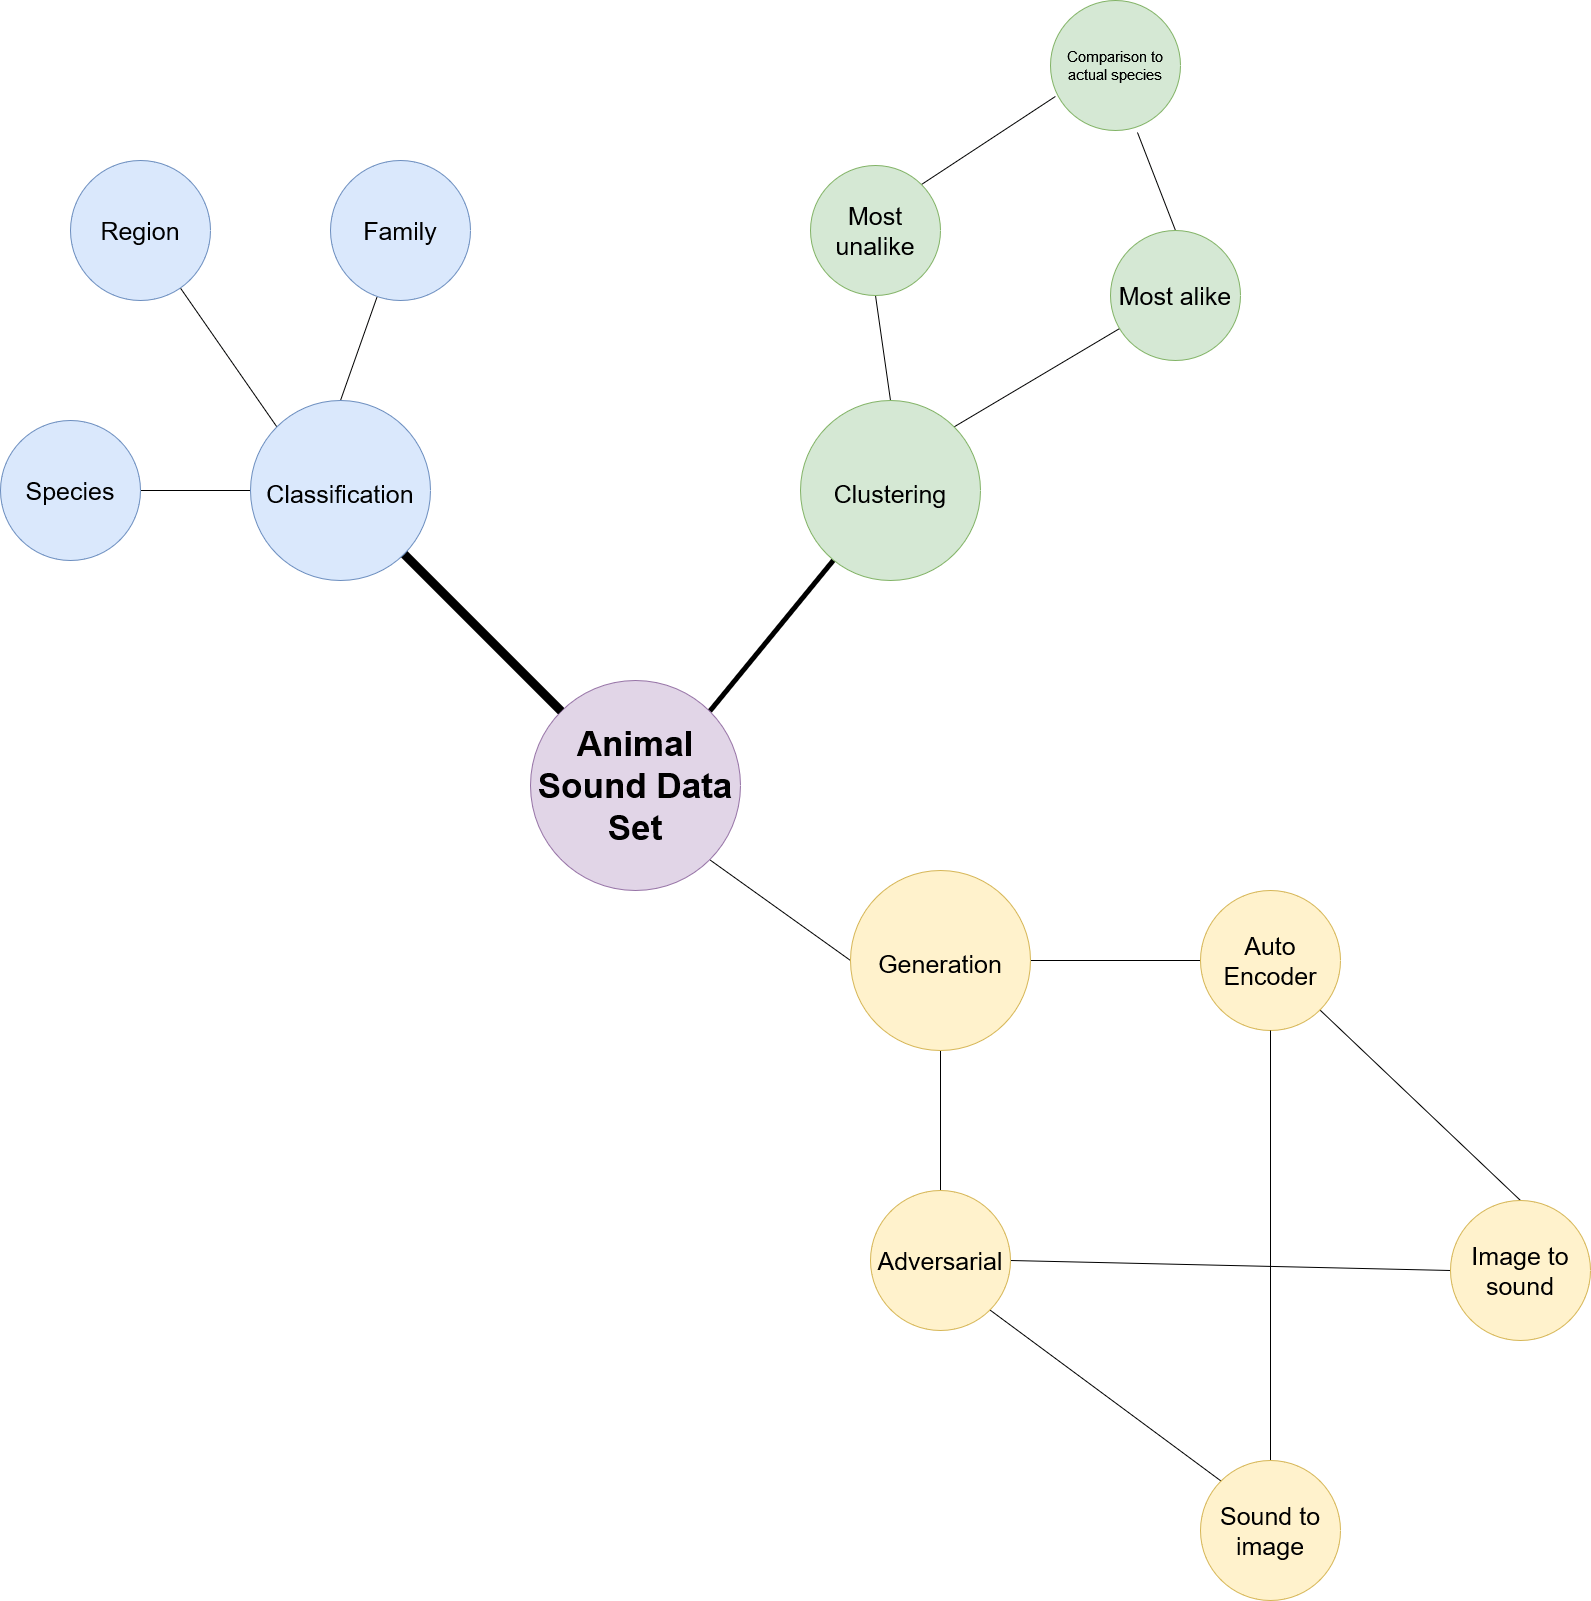

The diagram above was exported from draw.io. Its source (the exported page's mxGraphModel, read from the mxfile embedded in the PNG):
<mxGraphModel dx="3436" dy="2820" grid="1" gridSize="10" guides="1" tooltips="1" connect="1" arrows="1" fold="1" page="1" pageScale="1" pageWidth="850" pageHeight="1100" math="0" shadow="0">
  <root>
    <mxCell id="0" />
    <mxCell id="1" parent="0" />
    <mxCell id="kLqZnI9p5dYij7ibtoef-16" style="edgeStyle=none;rounded=0;orthogonalLoop=1;jettySize=auto;html=1;exitX=1;exitY=0;exitDx=0;exitDy=0;fontSize=25;endArrow=none;endFill=0;strokeWidth=5;" edge="1" parent="1" source="kLqZnI9p5dYij7ibtoef-2" target="kLqZnI9p5dYij7ibtoef-4">
      <mxGeometry relative="1" as="geometry" />
    </mxCell>
    <mxCell id="kLqZnI9p5dYij7ibtoef-21" style="edgeStyle=none;rounded=0;orthogonalLoop=1;jettySize=auto;html=1;exitX=1;exitY=1;exitDx=0;exitDy=0;entryX=0;entryY=0.5;entryDx=0;entryDy=0;fontSize=15;endArrow=none;endFill=0;" edge="1" parent="1" source="kLqZnI9p5dYij7ibtoef-2" target="kLqZnI9p5dYij7ibtoef-5">
      <mxGeometry relative="1" as="geometry" />
    </mxCell>
    <mxCell id="kLqZnI9p5dYij7ibtoef-2" value="&lt;font style=&quot;font-size: 35px&quot;&gt;&lt;b&gt;Animal Sound Data Set&lt;/b&gt;&lt;br&gt;&lt;/font&gt;" style="ellipse;whiteSpace=wrap;html=1;aspect=fixed;fillColor=#e1d5e7;strokeColor=#9673a6;" vertex="1" parent="1">
      <mxGeometry x="400" y="440" width="210" height="210" as="geometry" />
    </mxCell>
    <mxCell id="kLqZnI9p5dYij7ibtoef-12" style="rounded=0;orthogonalLoop=1;jettySize=auto;html=1;exitX=1;exitY=1;exitDx=0;exitDy=0;entryX=0;entryY=0;entryDx=0;entryDy=0;fontSize=25;endArrow=none;endFill=0;strokeWidth=9;" edge="1" parent="1" source="kLqZnI9p5dYij7ibtoef-3" target="kLqZnI9p5dYij7ibtoef-2">
      <mxGeometry relative="1" as="geometry" />
    </mxCell>
    <mxCell id="kLqZnI9p5dYij7ibtoef-13" style="edgeStyle=none;rounded=0;orthogonalLoop=1;jettySize=auto;html=1;exitX=0.5;exitY=0;exitDx=0;exitDy=0;fontSize=25;endArrow=none;endFill=0;" edge="1" parent="1" source="kLqZnI9p5dYij7ibtoef-3" target="kLqZnI9p5dYij7ibtoef-8">
      <mxGeometry relative="1" as="geometry" />
    </mxCell>
    <mxCell id="kLqZnI9p5dYij7ibtoef-14" style="edgeStyle=none;rounded=0;orthogonalLoop=1;jettySize=auto;html=1;exitX=0;exitY=0;exitDx=0;exitDy=0;fontSize=25;endArrow=none;endFill=0;" edge="1" parent="1" source="kLqZnI9p5dYij7ibtoef-3" target="kLqZnI9p5dYij7ibtoef-7">
      <mxGeometry relative="1" as="geometry" />
    </mxCell>
    <mxCell id="kLqZnI9p5dYij7ibtoef-15" style="edgeStyle=none;rounded=0;orthogonalLoop=1;jettySize=auto;html=1;exitX=0;exitY=0.5;exitDx=0;exitDy=0;fontSize=25;endArrow=none;endFill=0;" edge="1" parent="1" source="kLqZnI9p5dYij7ibtoef-3" target="kLqZnI9p5dYij7ibtoef-6">
      <mxGeometry relative="1" as="geometry" />
    </mxCell>
    <mxCell id="kLqZnI9p5dYij7ibtoef-3" value="&lt;font style=&quot;font-size: 25px&quot;&gt;Classification&lt;/font&gt;" style="ellipse;whiteSpace=wrap;html=1;aspect=fixed;fontSize=35;fillColor=#dae8fc;strokeColor=#6c8ebf;" vertex="1" parent="1">
      <mxGeometry x="120" y="160" width="180" height="180" as="geometry" />
    </mxCell>
    <mxCell id="kLqZnI9p5dYij7ibtoef-17" style="edgeStyle=none;rounded=0;orthogonalLoop=1;jettySize=auto;html=1;exitX=0.5;exitY=0;exitDx=0;exitDy=0;entryX=0.5;entryY=1;entryDx=0;entryDy=0;fontSize=25;endArrow=none;endFill=0;" edge="1" parent="1" source="kLqZnI9p5dYij7ibtoef-4" target="kLqZnI9p5dYij7ibtoef-9">
      <mxGeometry relative="1" as="geometry" />
    </mxCell>
    <mxCell id="kLqZnI9p5dYij7ibtoef-18" style="edgeStyle=none;rounded=0;orthogonalLoop=1;jettySize=auto;html=1;exitX=1;exitY=0;exitDx=0;exitDy=0;fontSize=25;endArrow=none;endFill=0;" edge="1" parent="1" source="kLqZnI9p5dYij7ibtoef-4" target="kLqZnI9p5dYij7ibtoef-10">
      <mxGeometry relative="1" as="geometry" />
    </mxCell>
    <mxCell id="kLqZnI9p5dYij7ibtoef-4" value="&lt;font style=&quot;font-size: 25px&quot;&gt;Clustering&lt;br&gt;&lt;/font&gt;" style="ellipse;whiteSpace=wrap;html=1;aspect=fixed;fontSize=35;fillColor=#d5e8d4;strokeColor=#82b366;" vertex="1" parent="1">
      <mxGeometry x="670" y="160" width="180" height="180" as="geometry" />
    </mxCell>
    <mxCell id="kLqZnI9p5dYij7ibtoef-26" style="edgeStyle=none;rounded=0;orthogonalLoop=1;jettySize=auto;html=1;exitX=0.5;exitY=1;exitDx=0;exitDy=0;fontSize=15;endArrow=none;endFill=0;" edge="1" parent="1" source="kLqZnI9p5dYij7ibtoef-5" target="kLqZnI9p5dYij7ibtoef-23">
      <mxGeometry relative="1" as="geometry" />
    </mxCell>
    <mxCell id="kLqZnI9p5dYij7ibtoef-27" style="edgeStyle=none;rounded=0;orthogonalLoop=1;jettySize=auto;html=1;exitX=1;exitY=0.5;exitDx=0;exitDy=0;entryX=0;entryY=0.5;entryDx=0;entryDy=0;fontSize=15;endArrow=none;endFill=0;" edge="1" parent="1" source="kLqZnI9p5dYij7ibtoef-5" target="kLqZnI9p5dYij7ibtoef-22">
      <mxGeometry relative="1" as="geometry" />
    </mxCell>
    <mxCell id="kLqZnI9p5dYij7ibtoef-5" value="&lt;font style=&quot;font-size: 25px&quot;&gt;Generation&lt;br&gt;&lt;/font&gt;" style="ellipse;whiteSpace=wrap;html=1;aspect=fixed;fontSize=35;fillColor=#fff2cc;strokeColor=#d6b656;" vertex="1" parent="1">
      <mxGeometry x="720" y="630" width="180" height="180" as="geometry" />
    </mxCell>
    <mxCell id="kLqZnI9p5dYij7ibtoef-6" value="Species" style="ellipse;whiteSpace=wrap;html=1;aspect=fixed;fontSize=25;fillColor=#dae8fc;strokeColor=#6c8ebf;" vertex="1" parent="1">
      <mxGeometry x="-130" y="180" width="140" height="140" as="geometry" />
    </mxCell>
    <mxCell id="kLqZnI9p5dYij7ibtoef-7" value="Region" style="ellipse;whiteSpace=wrap;html=1;aspect=fixed;fontSize=25;fillColor=#dae8fc;strokeColor=#6c8ebf;" vertex="1" parent="1">
      <mxGeometry x="-60" y="-80" width="140" height="140" as="geometry" />
    </mxCell>
    <mxCell id="kLqZnI9p5dYij7ibtoef-8" value="Family" style="ellipse;whiteSpace=wrap;html=1;aspect=fixed;fontSize=25;fillColor=#dae8fc;strokeColor=#6c8ebf;" vertex="1" parent="1">
      <mxGeometry x="200" y="-80" width="140" height="140" as="geometry" />
    </mxCell>
    <mxCell id="kLqZnI9p5dYij7ibtoef-19" style="edgeStyle=none;rounded=0;orthogonalLoop=1;jettySize=auto;html=1;exitX=1;exitY=0;exitDx=0;exitDy=0;entryX=0.038;entryY=0.738;entryDx=0;entryDy=0;entryPerimeter=0;fontSize=25;endArrow=none;endFill=0;" edge="1" parent="1" source="kLqZnI9p5dYij7ibtoef-9" target="kLqZnI9p5dYij7ibtoef-11">
      <mxGeometry relative="1" as="geometry" />
    </mxCell>
    <mxCell id="kLqZnI9p5dYij7ibtoef-9" value="&lt;font style=&quot;font-size: 25px&quot;&gt;Most unalike&lt;br style=&quot;font-size: 25px;&quot;&gt;&lt;/font&gt;" style="ellipse;whiteSpace=wrap;html=1;aspect=fixed;fontSize=25;fillColor=#d5e8d4;strokeColor=#82b366;" vertex="1" parent="1">
      <mxGeometry x="680" y="-75" width="130" height="130" as="geometry" />
    </mxCell>
    <mxCell id="kLqZnI9p5dYij7ibtoef-20" style="edgeStyle=none;rounded=0;orthogonalLoop=1;jettySize=auto;html=1;exitX=0.5;exitY=0;exitDx=0;exitDy=0;entryX=0.669;entryY=1.015;entryDx=0;entryDy=0;entryPerimeter=0;fontSize=25;endArrow=none;endFill=0;" edge="1" parent="1" source="kLqZnI9p5dYij7ibtoef-10" target="kLqZnI9p5dYij7ibtoef-11">
      <mxGeometry relative="1" as="geometry" />
    </mxCell>
    <mxCell id="kLqZnI9p5dYij7ibtoef-10" value="Most alike" style="ellipse;whiteSpace=wrap;html=1;aspect=fixed;fontSize=25;fillColor=#d5e8d4;strokeColor=#82b366;" vertex="1" parent="1">
      <mxGeometry x="980" y="-10" width="130" height="130" as="geometry" />
    </mxCell>
    <mxCell id="kLqZnI9p5dYij7ibtoef-11" value="Comparison to actual species" style="ellipse;whiteSpace=wrap;html=1;aspect=fixed;fontSize=15;fillColor=#d5e8d4;strokeColor=#82b366;" vertex="1" parent="1">
      <mxGeometry x="920" y="-240" width="130" height="130" as="geometry" />
    </mxCell>
    <mxCell id="kLqZnI9p5dYij7ibtoef-28" style="edgeStyle=none;rounded=0;orthogonalLoop=1;jettySize=auto;html=1;exitX=1;exitY=1;exitDx=0;exitDy=0;entryX=0.5;entryY=0;entryDx=0;entryDy=0;fontSize=15;endArrow=none;endFill=0;" edge="1" parent="1" source="kLqZnI9p5dYij7ibtoef-22" target="kLqZnI9p5dYij7ibtoef-25">
      <mxGeometry relative="1" as="geometry" />
    </mxCell>
    <mxCell id="kLqZnI9p5dYij7ibtoef-22" value="Auto Encoder" style="ellipse;whiteSpace=wrap;html=1;aspect=fixed;fontSize=25;fillColor=#fff2cc;strokeColor=#d6b656;" vertex="1" parent="1">
      <mxGeometry x="1070" y="650" width="140" height="140" as="geometry" />
    </mxCell>
    <mxCell id="kLqZnI9p5dYij7ibtoef-31" style="edgeStyle=none;rounded=0;orthogonalLoop=1;jettySize=auto;html=1;exitX=1;exitY=0.5;exitDx=0;exitDy=0;entryX=0;entryY=0.5;entryDx=0;entryDy=0;fontSize=15;endArrow=none;endFill=0;" edge="1" parent="1" source="kLqZnI9p5dYij7ibtoef-23" target="kLqZnI9p5dYij7ibtoef-25">
      <mxGeometry relative="1" as="geometry" />
    </mxCell>
    <mxCell id="kLqZnI9p5dYij7ibtoef-23" value="Adversarial" style="ellipse;whiteSpace=wrap;html=1;aspect=fixed;fontSize=25;fillColor=#fff2cc;strokeColor=#d6b656;" vertex="1" parent="1">
      <mxGeometry x="740" y="950" width="140" height="140" as="geometry" />
    </mxCell>
    <mxCell id="kLqZnI9p5dYij7ibtoef-29" style="edgeStyle=none;rounded=0;orthogonalLoop=1;jettySize=auto;html=1;exitX=0;exitY=0;exitDx=0;exitDy=0;fontSize=15;endArrow=none;endFill=0;entryX=1;entryY=1;entryDx=0;entryDy=0;" edge="1" parent="1" source="kLqZnI9p5dYij7ibtoef-24" target="kLqZnI9p5dYij7ibtoef-23">
      <mxGeometry relative="1" as="geometry">
        <mxPoint x="819.9999999999995" y="1100" as="targetPoint" />
      </mxGeometry>
    </mxCell>
    <mxCell id="kLqZnI9p5dYij7ibtoef-30" style="edgeStyle=none;rounded=0;orthogonalLoop=1;jettySize=auto;html=1;exitX=0.5;exitY=0;exitDx=0;exitDy=0;fontSize=15;endArrow=none;endFill=0;" edge="1" parent="1" source="kLqZnI9p5dYij7ibtoef-24" target="kLqZnI9p5dYij7ibtoef-22">
      <mxGeometry relative="1" as="geometry" />
    </mxCell>
    <mxCell id="kLqZnI9p5dYij7ibtoef-24" value="Sound to image" style="ellipse;whiteSpace=wrap;html=1;aspect=fixed;fontSize=25;fillColor=#fff2cc;strokeColor=#d6b656;" vertex="1" parent="1">
      <mxGeometry x="1070" y="1220" width="140" height="140" as="geometry" />
    </mxCell>
    <mxCell id="kLqZnI9p5dYij7ibtoef-25" value="Image to sound" style="ellipse;whiteSpace=wrap;html=1;aspect=fixed;fontSize=25;fillColor=#fff2cc;strokeColor=#d6b656;" vertex="1" parent="1">
      <mxGeometry x="1320" y="960" width="140" height="140" as="geometry" />
    </mxCell>
  </root>
</mxGraphModel>